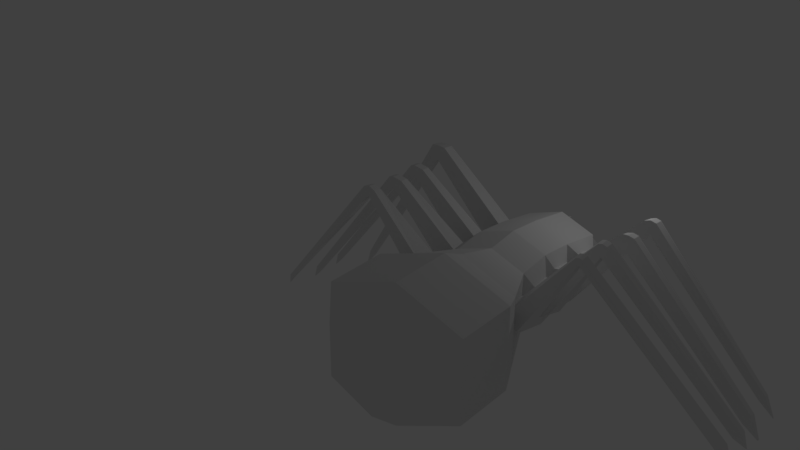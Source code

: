 # Source: spider_2.2.blend  (saved by Blender 2.79.0; exported with 4.5.12 LTS)
import bpy
from mathutils import Matrix  # noqa: F401  (used for matrix-valued properties, if any)

bpy.ops.wm.read_factory_settings(use_empty=True)
scene = bpy.context.scene
scene.name = 'Scene'

# ---- collections
col_collection_1 = bpy.data.collections.new('Collection 1'); scene.collection.children.link(col_collection_1)

# ---- materials (node trees are filled in below, after node groups)
mat_material_001 = bpy.data.materials.new('Material.001')
mat_material_001.alpha_threshold = 0.0
mat_material_001.use_transparent_shadow = False
mat_material_001.roughness = 0.5
mat_material_001.line_color = (0.0, 0.0, 0.0, 1.0)

# ---- material node trees

# ---- world
world_world = bpy.data.worlds.new('World'); scene.world = world_world
world_world.color = (0.05088, 0.05088, 0.05088)
world_world.use_sun_shadow = False
world_world.sun_shadow_jitter_overblur = 0.0
world_world.cycles.sampling_method = 'MANUAL'

# ---- cameras
cam_camera_001 = bpy.data.cameras.new('Camera.001')
cam_camera_001.clip_end = 100.0
cam_camera_001.lens = 35.0
cam_camera_001.sensor_width = 32.0
cam_camera_001.sensor_height = 18.0
cam_camera_001.ortho_scale = 7.314
cam_camera_001.dof.focus_distance = 0.0
cam_camera_001.dof.aperture_fstop = 128.0

# ---- lights
light_lamp_001 = bpy.data.lights.new('Lamp.001', 'POINT')
light_lamp_001.transmission_factor = 0.0
light_lamp_001.cutoff_distance = 30.0
light_lamp_001.energy = 100.0
light_lamp_001.shadow_buffer_clip_start = 1.001
light_lamp_001.shadow_soft_size = 0.1
light_lamp_001.shadow_maximum_resolution = 0.006
light_lamp_001.use_absolute_resolution = True

# ---- meshes
me_cube_001 = bpy.data.meshes.new('Cube.001')
me_cube_001.from_pydata([(1.0, 1.0, -1.646), (1.0, -1.0, -2.045), (-0.578, -1.0, -1.323), (-0.578, 1.0, -0.923), (1.0, 1.0, 1.488), (1.0, -1.0, 1.86), (-0.578, -1.0, 1.295), (-0.578, 1.0, 0.923), (1.0, -2.593, -2.371), (-0.578, -2.593, -1.648), (1.0, -2.593, 2.034), (-0.578, -2.593, 1.469), (1.0, -4.05, -2.045), (-0.578, -4.05, -1.323), (1.0, -4.05, 1.86), (-0.578, -4.05, 1.295), (1.014, -5.995, -2.65), (-1.542, -5.995, -1.479), (1.014, -5.995, 2.427), (-1.542, -5.995, 1.512), (2.51, 1.0, -0.9214), (2.51, -1.0, -1.321), (2.51, 1.0, 0.9214), (2.51, -1.0, 1.294), (2.51, -2.593, -1.647), (2.51, -2.593, 1.467), (2.51, -4.05, -1.321), (2.51, -4.05, 1.294), (3.46, -5.995, -1.476), (3.46, -5.995, 1.509), (2.722, -4.503, -0.6395), (2.722, -4.503, 0.6193), (2.722, -5.344, -0.4471), (2.722, -5.344, 0.44), (2.813, -2.924, -0.9235), (2.813, -2.924, 0.7783), (2.813, -3.72, -0.7455), (2.813, -3.72, 0.6836), (2.757, -1.343, -0.7742), (2.757, -1.343, 0.714), (2.757, -2.25, -0.9595), (2.757, -2.25, 0.8127), (2.796, 0.6139, -0.5682), (2.796, -0.6139, -0.8135), (2.796, 0.6139, 0.563), (2.796, -0.6139, 0.7915), (-1.024, -0.6179, -0.8198), (-1.024, 0.6179, -0.5729), (-1.024, -0.6179, 0.7977), (-1.024, 0.6179, 0.5677), (-0.578, -1.0, -1.323), (-0.578, -1.306, 1.295), (-0.578, -2.593, -1.648), (-0.578, -2.593, 1.469), (-1.042, -1.226, -0.9616), (-1.042, -1.226, 0.9127), (-1.042, -2.367, -1.195), (-1.042, -2.367, 1.037), (-1.018, -2.808, -1.179), (-1.018, -2.808, 1.021), (-1.018, -3.836, -0.9489), (-1.018, -3.836, 0.8991), (-1.117, -4.305, -0.7813), (-1.117, -4.305, 0.758), (-1.117, -5.541, -0.6549), (-1.117, -5.541, 0.6509), (-1.628, -0.3355, -0.3985), (-1.558, 0.5377, -0.2389), (-1.167, -0.3355, 0.6474), (-1.233, 0.5377, 0.4987), (-4.604, -0.1841, 2.61), (-4.558, 0.3863, 2.714), (-4.303, -0.1841, 3.293), (-4.345, 0.3863, 3.196), (-4.648, -0.1841, 2.657), (-4.636, 0.3863, 2.771), (-4.567, -0.1841, 3.323), (-4.579, 0.3863, 3.217), (-4.713, -0.1841, 2.593), (-4.745, 0.3863, 2.702), (-4.921, -0.1841, 3.31), (-4.892, 0.3863, 3.208), (-8.532, -0.01319, -3.519), (-8.565, 0.2154, -3.487), (-8.747, -0.01319, -3.311), (-8.717, 0.2154, -3.341), (-8.967, 0.08039, -4.047), (-8.973, 0.1218, -4.041), (-9.006, 0.08039, -4.01), (-9.001, 0.1218, -4.015), (-1.523, -1.48, -0.243), (-1.201, -1.48, 0.746), (-1.563, -2.113, -0.366), (-1.179, -2.113, 0.8114), (-4.323, -1.602, 2.557), (-4.048, -1.602, 2.934), (-4.357, -1.991, 2.485), (-4.03, -1.991, 2.972), (-4.442, -1.602, 2.569), (-4.461, -1.602, 3.01), (-4.444, -1.991, 2.49), (-4.46, -1.991, 3.052), (-4.544, -1.602, 2.531), (-4.65, -1.602, 2.961), (-4.531, -1.991, 2.453), (-4.657, -1.991, 3.003), (-8.945, -1.693, -3.037), (-9.107, -1.693, -2.879), (-8.919, -1.89, -3.067), (-9.121, -1.89, -2.863), (-9.315, -1.778, -3.458), (-9.333, -1.778, -3.44), (-9.312, -1.801, -3.461), (-9.335, -1.801, -3.438), (-1.441, -2.977, -0.3599), (-1.119, -2.977, 0.9282), (-1.482, -3.61, -0.3237), (-1.098, -3.61, 0.8538), (-4.242, -3.099, 2.599), (-3.967, -3.099, 2.976), (-4.276, -3.488, 2.528), (-3.948, -3.488, 3.014), (-4.36, -3.099, 2.612), (-4.379, -3.099, 3.052), (-4.363, -3.488, 2.532), (-4.378, -3.488, 3.094), (-4.463, -3.099, 2.573), (-4.568, -3.099, 3.004), (-4.45, -3.488, 2.495), (-4.575, -3.488, 3.045), (-8.864, -3.19, -2.994), (-9.025, -3.19, -2.837), (-8.837, -3.387, -3.025), (-9.039, -3.387, -2.821), (-9.234, -3.275, -3.415), (-9.252, -3.275, -3.398), (-9.231, -3.298, -3.419), (-9.253, -3.298, -3.396), (-1.583, -4.486, -0.2718), (-1.218, -4.486, 0.7548), (-1.553, -5.36, -0.1875), (-1.244, -5.36, 0.6833), (-4.233, -4.726, 2.748), (-3.957, -4.743, 3.108), (-4.211, -5.121, 2.781), (-3.976, -5.133, 3.177), (-4.282, -4.726, 2.787), (-4.281, -4.713, 3.229), (-4.282, -5.121, 2.827), (-4.27, -5.104, 3.292), (-4.378, -4.726, 2.731), (-4.518, -4.713, 3.15), (-4.391, -5.121, 2.769), (-4.528, -5.104, 3.213), (-8.989, -4.844, -2.709), (-9.109, -4.839, -2.594), (-9.0, -4.993, -2.699), (-9.124, -4.987, -2.575), (-9.211, -4.914, -3.023), (-9.224, -4.914, -3.01), (-9.212, -4.931, -3.022), (-9.226, -4.93, -3.008), (3.566, -3.002, -0.4464), (2.966, -3.002, 0.7819), (3.503, -3.641, -0.3179), (3.0, -3.641, 0.7135), (3.428, -1.453, -0.2949), (2.953, -1.453, 0.7296), (3.488, -2.141, -0.4226), (2.922, -2.141, 0.7976), (3.398, 0.4102, -0.07367), (3.474, -0.4102, -0.2186), (3.045, 0.4102, 0.5948), (2.973, -0.4102, 0.7299), (3.251, -4.503, -0.5437), (2.827, -4.503, 0.6414), (3.186, -5.344, -0.3626), (2.887, -5.344, 0.4726), (5.387, -4.78, 3.021), (5.242, -4.78, 3.425), (5.365, -5.067, 3.082), (5.263, -5.067, 3.367), (5.561, 0.2396, 2.488), (5.606, -0.2396, 2.403), (5.355, 0.2396, 2.878), (5.314, -0.2396, 2.957), (5.615, 0.2396, 2.524), (5.623, -0.2396, 2.428), (5.578, 0.2396, 2.964), (5.57, -0.2396, 3.052), (5.673, 0.2396, 2.487), (5.647, -0.2396, 2.394), (5.79, 0.2396, 2.912), (5.814, -0.2396, 2.998), (10.76, 0.1325, -2.867), (10.72, -0.1325, -2.905), (10.93, 0.1325, -2.692), (10.96, -0.1325, -2.656), (11.34, 0.01204, -3.523), (11.34, -0.01204, -3.527), (11.34, 0.01204, -3.501), (11.35, -0.01204, -3.497), (5.566, -1.605, 2.412), (5.371, -1.605, 3.009), (5.59, -1.988, 2.338), (5.378, -1.988, 3.106), (5.622, -1.605, 2.454), (5.601, -1.605, 3.081), (5.625, -1.988, 2.376), (5.6, -1.988, 3.123), (5.678, -1.605, 2.423), (5.847, -1.605, 3.028), (5.657, -1.988, 2.348), (5.858, -1.988, 3.068), (10.91, -1.661, -2.812), (11.16, -1.661, -2.439), (10.88, -1.932, -2.859), (11.17, -1.932, -2.414), (11.5, -1.781, -3.394), (11.53, -1.781, -3.35), (11.5, -1.813, -3.399), (11.53, -1.813, -3.347), (5.466, -3.335, 2.753), (5.297, -3.335, 3.389), (5.448, -3.643, 2.819), (5.306, -3.643, 3.353), (5.473, -3.335, 2.78), (5.471, -3.335, 3.439), (5.473, -3.643, 2.849), (5.471, -3.643, 3.402), (5.467, -3.335, 2.755), (5.686, -3.335, 3.375), (5.489, -3.643, 2.82), (5.674, -3.643, 3.341), (11.17, -3.371, -2.395), (11.5, -3.371, -2.011), (11.21, -3.607, -2.354), (11.48, -3.607, -2.032), (11.71, -3.484, -2.648), (11.73, -3.484, -2.63), (11.72, -3.495, -2.646), (11.73, -3.495, -2.631), (5.384, -4.78, 3.031), (5.386, -4.78, 3.46), (5.384, -5.067, 3.097), (5.385, -5.067, 3.399), (5.387, -4.78, 3.026), (5.542, -4.78, 3.426), (5.41, -5.067, 3.087), (5.52, -5.067, 3.369), (11.2, -4.78, -2.078), (11.48, -4.78, -1.752), (11.24, -5.067, -2.028), (11.44, -5.067, -1.798), (11.76, -4.915, -2.386), (11.78, -4.915, -2.367), (11.77, -4.931, -2.383), (11.78, -4.931, -2.37), (0.9929, 1.55, -1.144), (-0.09612, 1.55, -0.6452), (0.9929, 1.55, 1.019), (-0.09612, 1.55, 0.6289), (2.035, 1.55, -0.644), (2.035, 1.55, 0.6277), (0.9846, 1.908, -0.5544), (0.4701, 1.908, -0.3187), (0.9846, 1.908, 0.4676), (0.4701, 1.908, 0.2833), (1.477, 1.908, -0.3181), (1.477, 1.908, 0.2828), (2.018, 1.533, -0.8028), (2.262, 2.135, -0.4724), (2.262, 2.135, -0.1725), (2.13, 2.219, -0.3955), (2.13, 2.219, -0.2538), (2.118, 3.13, -0.5324), (2.19, 3.307, -0.435), (2.19, 3.307, -0.3466), (2.151, 3.332, -0.4124), (2.151, 3.332, -0.3706), (-0.3083, 2.185, -0.2833), (-0.3083, 2.185, 0.09719), (-0.1392, 2.292, -0.1858), (-0.1392, 2.292, -0.006031), (-0.08837, 3.569, -0.1338), (-0.08837, 3.569, -0.05463), (-0.0532, 3.591, -0.1135), (-0.0532, 3.591, -0.0761), (1.021, -7.027, -3.163), (-2.035, -7.027, -1.763), (1.021, -7.027, 2.907), (-2.035, -7.027, 1.812), (3.945, -7.027, -1.76), (3.945, -7.027, 1.809), (1.021, -9.769, -3.163), (-2.035, -9.769, -1.763), (1.021, -9.769, 2.907), (-2.035, -9.769, 1.812), (3.945, -9.769, -1.76), (3.945, -9.769, 1.809), (1.005, -11.09, -1.987), (-0.9059, -11.09, -1.112), (1.005, -11.09, 1.807), (-0.9059, -11.09, 1.123), (2.833, -11.09, -1.11), (2.833, -11.09, 1.121), (0.9803, -12.0, -0.2499), (0.7625, -12.0, -0.1501), (0.9803, -12.0, 0.1829), (0.7625, -12.0, 0.1048), (1.189, -12.0, -0.1498), (1.189, -12.0, 0.1046)], [(1, 270), (270, 275)], [(0, 1, 2, 3), (4, 7, 6, 5), (10, 14, 27, 25), (2, 1, 8, 9), (2, 6, 48, 46), (20, 0, 258, 262), (11, 9, 58, 59), (5, 6, 11, 10), (9, 11, 53, 52), (14, 18, 29, 27), (14, 15, 19, 18), (9, 8, 12, 13), (10, 11, 15, 14), (8, 1, 21, 24), (29, 18, 290, 293), (12, 8, 24, 26), (19, 15, 63, 65), (13, 12, 16, 17), (21, 20, 42, 43), (24, 21, 38, 40), (25, 27, 37, 35), (27, 29, 33, 31), (16, 12, 26, 28), (1, 0, 20, 21), (4, 5, 23, 22), (18, 19, 291, 290), (4, 22, 263, 260), (5, 10, 25, 23), (31, 33, 177, 175), (26, 27, 31, 30), (28, 26, 30, 32), (29, 28, 32, 33), (36, 34, 162, 164), (27, 26, 36, 37), (26, 24, 34, 36), (24, 25, 35, 34), (39, 41, 169, 167), (23, 25, 41, 39), (25, 24, 40, 41), (21, 23, 39, 38), (45, 43, 171, 173), (22, 23, 45, 44), (20, 22, 44, 42), (23, 21, 43, 45), (48, 49, 69, 68), (6, 7, 49, 48), (7, 3, 47, 49), (3, 2, 46, 47), (50, 52, 56, 54), (6, 2, 50, 51), (2, 9, 52, 50), (11, 6, 51, 53), (57, 55, 91, 93), (51, 50, 54, 55), (53, 51, 55, 57), (52, 53, 57, 56), (59, 58, 60, 61), (15, 11, 59, 61), (9, 13, 60, 58), (13, 15, 61, 60), (64, 65, 141, 140), (17, 19, 65, 64), (13, 17, 64, 62), (15, 13, 62, 63), (68, 69, 73, 72), (46, 48, 68, 66), (49, 47, 67, 69), (47, 46, 66, 67), (73, 71, 75, 77), (66, 68, 72, 70), (69, 67, 71, 73), (67, 66, 70, 71), (77, 75, 79, 81), (71, 70, 74, 75), (72, 73, 77, 76), (70, 72, 76, 74), (80, 81, 85, 84), (75, 74, 78, 79), (76, 77, 81, 80), (74, 76, 80, 78), (85, 83, 87, 89), (78, 80, 84, 82), (81, 79, 83, 85), (79, 78, 82, 83), (86, 88, 89, 87), (83, 82, 86, 87), (84, 85, 89, 88), (82, 84, 88, 86), (93, 91, 95, 97), (56, 57, 93, 92), (54, 56, 92, 90), (55, 54, 90, 91), (94, 96, 100, 98), (92, 93, 97, 96), (90, 92, 96, 94), (91, 90, 94, 95), (101, 99, 103, 105), (95, 94, 98, 99), (97, 95, 99, 101), (96, 97, 101, 100), (104, 105, 109, 108), (100, 101, 105, 104), (98, 100, 104, 102), (99, 98, 102, 103), (106, 108, 112, 110), (102, 104, 108, 106), (103, 102, 106, 107), (105, 103, 107, 109), (111, 110, 112, 113), (107, 106, 110, 111), (109, 107, 111, 113), (108, 109, 113, 112), (117, 115, 119, 121), (118, 120, 124, 122), (116, 117, 121, 120), (114, 116, 120, 118), (115, 114, 118, 119), (125, 123, 127, 129), (119, 118, 122, 123), (121, 119, 123, 125), (120, 121, 125, 124), (128, 129, 133, 132), (124, 125, 129, 128), (122, 124, 128, 126), (123, 122, 126, 127), (130, 132, 136, 134), (126, 128, 132, 130), (127, 126, 130, 131), (129, 127, 131, 133), (135, 134, 136, 137), (131, 130, 134, 135), (133, 131, 135, 137), (132, 133, 137, 136), (115, 117, 116, 114), (116, 60, 61, 117), (117, 61, 59, 115), (114, 58, 60, 116), (114, 58, 59, 115), (138, 140, 144, 142), (65, 63, 139, 141), (63, 62, 138, 139), (62, 64, 140, 138), (145, 143, 147, 149), (140, 141, 145, 144), (141, 139, 143, 145), (139, 138, 142, 143), (146, 148, 152, 150), (143, 142, 146, 147), (142, 144, 148, 146), (144, 145, 149, 148), (152, 153, 157, 156), (148, 149, 153, 152), (149, 147, 151, 153), (147, 146, 150, 151), (157, 155, 159, 161), (153, 151, 155, 157), (151, 150, 154, 155), (150, 152, 156, 154), (159, 158, 160, 161), (155, 154, 158, 159), (154, 156, 160, 158), (156, 157, 161, 160), (163, 165, 225, 223), (34, 35, 163, 162), (35, 37, 165, 163), (37, 36, 164, 165), (168, 166, 202, 204), (41, 40, 168, 169), (40, 38, 166, 168), (38, 39, 167, 166), (172, 173, 185, 184), (43, 42, 170, 171), (44, 45, 173, 172), (42, 44, 172, 170), (175, 177, 181, 179), (30, 31, 175, 174), (32, 30, 174, 176), (33, 32, 176, 177), (179, 181, 245, 243), (174, 175, 179, 178), (176, 174, 178, 180), (177, 176, 180, 181), (184, 185, 189, 188), (170, 172, 184, 182), (173, 171, 183, 185), (171, 170, 182, 183), (189, 187, 191, 193), (182, 184, 188, 186), (185, 183, 187, 189), (183, 182, 186, 187), (192, 193, 197, 196), (187, 186, 190, 191), (188, 189, 193, 192), (186, 188, 192, 190), (194, 196, 200, 198), (190, 192, 196, 194), (193, 191, 195, 197), (191, 190, 194, 195), (198, 200, 201, 199), (197, 195, 199, 201), (195, 194, 198, 199), (196, 197, 201, 200), (203, 205, 209, 207), (166, 167, 203, 202), (167, 169, 205, 203), (169, 168, 204, 205), (208, 206, 210, 212), (205, 204, 208, 209), (204, 202, 206, 208), (202, 203, 207, 206), (212, 210, 214, 216), (206, 207, 211, 210), (207, 209, 213, 211), (209, 208, 212, 213), (215, 217, 221, 219), (210, 211, 215, 214), (211, 213, 217, 215), (213, 212, 216, 217), (218, 219, 221, 220), (217, 216, 220, 221), (216, 214, 218, 220), (214, 215, 219, 218), (224, 222, 226, 228), (165, 164, 224, 225), (164, 162, 222, 224), (162, 163, 223, 222), (227, 229, 233, 231), (222, 223, 227, 226), (223, 225, 229, 227), (225, 224, 228, 229), (232, 230, 234, 236), (229, 228, 232, 233), (228, 226, 230, 232), (226, 227, 231, 230), (236, 234, 238, 240), (230, 231, 235, 234), (231, 233, 237, 235), (233, 232, 236, 237), (238, 239, 241, 240), (234, 235, 239, 238), (235, 237, 241, 239), (237, 236, 240, 241), (243, 245, 249, 247), (178, 179, 243, 242), (180, 178, 242, 244), (181, 180, 244, 245), (246, 247, 251, 250), (242, 243, 247, 246), (244, 242, 246, 248), (245, 244, 248, 249), (252, 250, 254, 256), (248, 246, 250, 252), (249, 248, 252, 253), (247, 249, 253, 251), (254, 255, 257, 256), (253, 252, 256, 257), (251, 253, 257, 255), (250, 251, 255, 254), (261, 260, 266, 267), (262, 258, 264, 268), (7, 4, 260, 261), (3, 7, 261, 259), (0, 3, 259, 258), (22, 20, 262, 263), (266, 264, 265, 267), (264, 266, 269, 268), (260, 263, 269, 266), (268, 269, 274, 273), (267, 265, 282, 283), (258, 259, 265, 264), (274, 272, 277, 279), (262, 268, 273, 271), (263, 262, 271, 272), (269, 263, 272, 274), (277, 276, 278, 279), (273, 274, 279, 278), (271, 273, 278, 276), (272, 271, 276, 277), (282, 280, 284, 286), (265, 259, 280, 282), (261, 267, 283, 281), (259, 261, 281, 280), (284, 285, 287, 286), (283, 282, 286, 287), (281, 283, 287, 285), (280, 281, 285, 284), (289, 288, 294, 295), (291, 289, 295, 297), (16, 28, 292, 288), (19, 17, 289, 291), (17, 16, 288, 289), (28, 29, 293, 292), (298, 299, 305, 304), (294, 298, 304, 300), (293, 290, 296, 299), (290, 291, 297, 296), (288, 292, 298, 294), (292, 293, 299, 298), (305, 302, 308, 311), (301, 300, 306, 307), (297, 295, 301, 303), (295, 294, 300, 301), (299, 296, 302, 305), (296, 297, 303, 302), (306, 308, 309, 307), (308, 306, 310, 311), (302, 303, 309, 308), (300, 304, 310, 306), (304, 305, 311, 310), (303, 301, 307, 309)])
me_cube_001.materials.append(mat_material_001)
me_cube_001.use_remesh_preserve_volume = False
me_cube_001.use_remesh_preserve_attributes = False
me_cube_001.use_mirror_vertex_groups = False
me_cube_001.update()
arm_armature = bpy.data.armatures.new('Armature')  # bones are not reproduced

# ---- objects
ob_armature = bpy.data.objects.new('Armature', arm_armature)
ob_cube = bpy.data.objects.new('Cube', me_cube_001)
ob_camera = bpy.data.objects.new('Camera', cam_camera_001)
ob_lamp = bpy.data.objects.new('Lamp', light_lamp_001)

# ---- transforms, parenting, visibility, modifiers, constraints
ob_armature.location = (0.862, -5.224, -0.6687)
ob_armature.rotation_euler = (-1.615, -0.0, 0.0)
ob_armature.scale = (5.771, 5.771, 5.771)
ob_armature.show_in_front = True
ob_armature.lineart.crease_threshold = 0.0
ob_cube.parent = ob_armature
ob_cube.matrix_parent_inverse = Matrix(((0.1733, 0.0, -0.0, -0.1494), (0.0, -0.007708, -0.1731, -0.156), (0.0, 0.1731, -0.007708, 0.8993), (0.0, 0.0, 0.0, 1.0)))
ob_cube.location = (0.0, 0.0, 0.0)
ob_cube.lock_rotations_4d = False
ob_cube.empty_display_type = 'ARROWS'
ob_cube.lineart.crease_threshold = 0.0
_vg = ob_cube.vertex_groups.new(name='Bone')
for _i, _w in zip([0, 1, 2, 3, 4, 5, 6, 7, 8, 9, 10, 11, 12, 13, 14, 15, 16, 17, 18, 19, 20, 21, 22, 23, 24, 25, 26, 27, 28, 29, 30, 31, 32, 33, 34, 35, 36, 37, 38, 39, 40, 41, 42, 43, 44, 45, 46, 47, 48, 49, 50, 51, 52, 53, 54, 55, 56, 57, 58, 59, 60, 61, 62, 63, 64, 65, 68, 69, 115, 117, 139, 141, 163, 165, 167, 169, 172, 173, 175, 176, 177, 258, 259, 260, 261, 262, 263, 264, 265, 266, 267, 268, 269, 270, 271, 272, 273, 274, 275, 276, 277, 278, 279, 280, 281, 282, 283, 284, 285, 286, 287, 288, 289, 290, 291, 292, 293, 294, 295, 296, 297, 298, 299, 300, 301, 302, 303, 304, 305, 306, 307, 308, 309, 310, 311], [0.9615, 0.9294, 0.7497, 0.7241, 0.7316, 0.6382, 0.4587, 0.4597, 0.9079, 0.7824, 0.5932, 0.2759, 0.9038, 0.6397, 0.6469, 0.3494, 0.8793, 0.4774, 0.7835, 0.5543, 0.6621, 0.5755, 0.4039, 0.2834, 0.5671, 0.2355, 0.5938, 0.3185, 0.6765, 0.6156, 0.268, 0.1179, 0.2141, 0.1549, 0.3069, 0.117, 0.2762, 0.1365, 0.3048, 0.1388, 0.3209, 0.126, 0.3283, 0.3287, 0.1826, 0.1477, 0.404, 0.3228, 0.2331, 0.1729, 0.343, 1.0, 0.5296, 0.07576, 0.2083, 1.0, 0.4277, 0.0576, 0.5849, 0.1995, 0.3307, 0.1631, 0.2696, 0.1308, 0.2159, 0.1838, 0.07994, 0.04925, 0.07894, 0.06504, 0.05874, 0.04105, 0.03568, 0.01296, 0.03083, 0.03602, 0.02159, 0.04086, 0.03815, 0.007556, 0.04272, 0.944, 0.8449, 0.7953, 0.7229, 0.8069, 0.692, 0.9064, 0.8808, 0.8411, 0.8336, 0.8615, 0.8269, 1.0, 0.819, 0.8101, 0.8186, 0.8161, 1.0, 0.8203, 0.8203, 0.8203, 0.8204, 0.8422, 0.8333, 0.843, 0.8395, 0.8447, 0.8446, 0.8448, 0.8448, 0.887, 0.6279, 0.8375, 0.7241, 0.755, 0.7659, 0.9075, 0.8345, 0.8932, 0.8564, 0.877, 0.8761, 0.9123, 0.8876, 0.9074, 0.8929, 0.9055, 0.9036, 0.9123, 0.9108, 0.912, 0.9109, 0.9124, 0.9122]): _vg.add([_i], _w, 'REPLACE')
_vg = ob_cube.vertex_groups.new(name='Bone.001')
_vg.add([170, 171, 172, 173, 182, 183, 184, 185, 186, 187, 188, 189], 1.0, 'REPLACE')
_vg = ob_cube.vertex_groups.new(name='Bone.002')
for _i, _w in zip([190, 191, 192, 193, 194, 195, 196, 197, 198, 199, 200, 201], [0.9931, 0.9886, 0.9786, 0.9724, 1.0, 1.0, 1.0, 1.0, 1.0, 1.0, 1.0, 1.0]): _vg.add([_i], _w, 'REPLACE')
_vg = ob_cube.vertex_groups.new(name='Bone.003')
_vg.add([166, 167, 168, 169, 202, 203, 204, 205, 206, 207, 208, 209], 1.0, 'REPLACE')
_vg = ob_cube.vertex_groups.new(name='Bone.004')
for _i, _w in zip([210, 211, 212, 213, 214, 215, 216, 217, 218, 219, 220, 221], [0.9924, 0.9729, 0.9734, 0.9666, 1.0, 1.0, 1.0, 0.9999, 1.0, 1.0, 1.0, 1.0]): _vg.add([_i], _w, 'REPLACE')
_vg = ob_cube.vertex_groups.new(name='Bone.005')
_vg.add([162, 163, 164, 165, 222, 223, 224, 225, 226, 227, 228, 229], 1.0, 'REPLACE')
_vg = ob_cube.vertex_groups.new(name='Bone.006')
for _i, _w in zip([230, 231, 232, 233, 234, 235, 236, 237, 238, 239, 240, 241], [0.7733, 0.9457, 0.9053, 0.9749, 0.9943, 0.994, 0.9943, 0.9947, 0.995, 0.995, 0.995, 0.995]): _vg.add([_i], _w, 'REPLACE')
_vg = ob_cube.vertex_groups.new(name='Bone.007')
_vg.add([174, 175, 176, 177, 178, 179, 180, 181, 243, 244, 245], 1.0, 'REPLACE')
_vg = ob_cube.vertex_groups.new(name='Bone.008')
for _i, _w in zip([242, 246, 247, 248, 249, 250, 251, 252, 253, 254, 255, 256, 257], [0.5227, 0.8547, 0.5377, 0.9378, 0.5429, 1.007, 1.007, 1.008, 1.006, 1.006, 1.006, 1.006, 1.006]): _vg.add([_i], _w, 'REPLACE')
_vg = ob_cube.vertex_groups.new(name='Bone.009')
_vg.add([66, 67, 68, 69, 70, 71, 72, 73, 74, 75, 76, 77], 1.0, 'REPLACE')
_vg = ob_cube.vertex_groups.new(name='Bone.010')
for _i, _w in zip([74, 75, 76, 77, 78, 79, 80, 81, 82, 83, 84, 85, 86, 87, 88, 89], [0.3541, 0.3472, 0.4048, 0.3951, 0.9055, 0.9036, 0.5406, 0.5381, 1.02, 1.023, 1.019, 1.018, 1.017, 1.017, 1.017, 1.017]): _vg.add([_i], _w, 'REPLACE')
_vg = ob_cube.vertex_groups.new(name='Bone.011')
_vg.add([90, 91, 92, 93, 94, 95, 96, 97, 98, 99, 100, 101], 1.0, 'REPLACE')
_vg = ob_cube.vertex_groups.new(name='Bone.012')
_vg.add([102, 103, 104, 105, 106, 107, 108, 109, 110, 111, 112, 113], 1.0, 'REPLACE')
_vg = ob_cube.vertex_groups.new(name='Bone.013')
_vg.add([114, 115, 116, 117, 118, 119, 120, 121, 122, 123, 124, 125], 1.0, 'REPLACE')
_vg = ob_cube.vertex_groups.new(name='Bone.014')
for _i, _w in zip([120, 122, 123, 124, 125, 126, 127, 128, 129, 130, 131, 132, 133, 134, 135, 136, 137], [0.02481, 0.3906, 0.519, 0.4237, 0.5261, 0.9635, 0.9859, 0.9574, 0.9775, 0.9997, 0.9999, 0.9999, 0.9998, 0.9999, 0.9999, 0.9999, 0.9999]): _vg.add([_i], _w, 'REPLACE')
_vg = ob_cube.vertex_groups.new(name='Bone.015')
_vg.add([138, 139, 140, 141, 142, 143, 144, 145, 146, 147, 148, 149], 1.0, 'REPLACE')
_vg = ob_cube.vertex_groups.new(name='Bone.016')
for _i, _w in zip([142, 146, 147, 148, 149, 150, 151, 152, 153, 154, 155, 156, 157, 158, 159, 160, 161], [0.02085, 0.3247, 0.1672, 0.2808, 0.1581, 0.9442, 0.9811, 0.9441, 0.9804, 0.9999, 1.0, 1.0, 1.0, 1.0, 1.0, 1.0, 1.0]): _vg.add([_i], _w, 'REPLACE')
_m = ob_cube.modifiers.new('Armature', 'ARMATURE')
_m.object = ob_armature
ob_camera.location = (7.481, -6.508, 5.344)
ob_camera.rotation_euler = (1.109, 0.0, 0.8149)
ob_camera.lock_rotations_4d = False
ob_camera.empty_display_type = 'ARROWS'
ob_camera.color = (0.0, 0.0, 0.0, 0.0)
ob_camera.display_type = 'WIRE'
ob_camera.lineart.crease_threshold = 0.0
ob_lamp.location = (4.076, 1.005, 5.904)
ob_lamp.rotation_euler = (0.6503, 0.05522, 1.866)
ob_lamp.lock_rotations_4d = False
ob_lamp.empty_display_type = 'ARROWS'
ob_lamp.color = (0.0, 0.0, 0.0, 0.0)
ob_lamp.lineart.crease_threshold = 0.0

# ---- collection membership
col_collection_1.objects.link(ob_armature)
col_collection_1.objects.link(ob_cube)
col_collection_1.objects.link(ob_camera)
col_collection_1.objects.link(ob_lamp)

# ---- scene / render settings (as saved in the file)
scene.frame_start = 1; scene.frame_end = 250; scene.frame_set(1)
scene.render.engine = 'BLENDER_EEVEE_NEXT'
scene.render.resolution_percentage = 50
scene.render.dither_intensity = 0.0
scene.cycles.use_denoising = False
scene.cycles.samples = 128
scene.cycles.sampling_pattern = 'TABULATED_SOBOL'
scene.cycles.use_adaptive_sampling = False
scene.cycles.use_light_tree = False
scene.cycles.blur_glossy = 0.0
scene.cycles.sample_clamp_indirect = 0.0
scene.view_settings.view_transform = 'Standard'
bpy.context.view_layer.update()

# ---- added for rendering (the .blend has no active camera): camera
cam_auto = bpy.data.cameras.new('AutoCamera')
cam_auto.lens = 50.0
cam_auto.sensor_width = 36.0
cam_auto.clip_end = 1000.0
ob_auto_camera = bpy.data.objects.new('AutoCamera', cam_auto)
scene.collection.objects.link(ob_auto_camera)
ob_auto_camera.location = (22.2363, -34.9934, 21.9936)
ob_auto_camera.rotation_euler = (1.09748, -7.21219e-08, 0.694738)
scene.camera = ob_auto_camera
bpy.context.view_layer.update()
